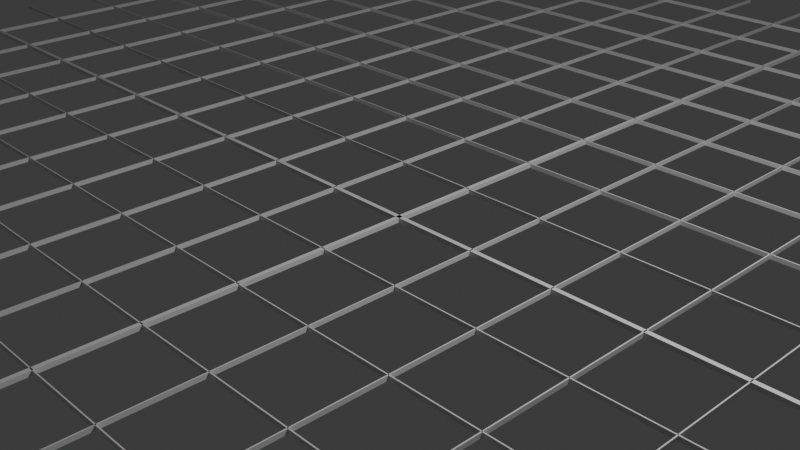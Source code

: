 # Source: grid_2x2.blend  (saved by Blender 4.5.90; exported with 4.5.12 LTS)
import bpy
from mathutils import Matrix  # noqa: F401  (used for matrix-valued properties, if any)

bpy.ops.wm.read_factory_settings(use_empty=True)
scene = bpy.context.scene
scene.name = 'Scene'

# ---- collections
col_collection = bpy.data.collections.new('Collection'); scene.collection.children.link(col_collection)

# ---- world
world_world = bpy.data.worlds.new('World'); scene.world = world_world
world_world.use_nodes = True; world_world.node_tree.nodes.clear()
_N = world_world.node_tree.nodes; _L = world_world.node_tree.links
n0 = _N.new('ShaderNodeOutputWorld'); n0.name = 'World Output'; n0.location = (200, 100)
n1 = _N.new('ShaderNodeBackground'); n1.name = 'Background'; n1.location = (-200, 100)
n1.inputs[0].default_value = (0.05088, 0.05088, 0.05088, 1.0)
_L.new(n1.outputs[0], n0.inputs[0])
n0.is_active_output = True
world_world.color = (0.05088, 0.05088, 0.05088)
world_world.sun_shadow_jitter_overblur = 0.0

# ---- cameras
cam_camera = bpy.data.cameras.new('Camera')
cam_camera.clip_end = 100.0
cam_camera.ortho_scale = 7.314

# ---- lights
light_light = bpy.data.lights.new('Light', 'POINT')
light_light.energy = 1000.0
light_light.shadow_soft_size = 0.1

# ---- meshes
me_plane_079 = bpy.data.meshes.new('Plane.079')
me_plane_079.from_pydata([(1439.0, -2.0, 0.0), (1441.0, -2.0, 0.0), (1439.0, 1.192e-07, 0.0), (1441.0, 1.192e-07, 0.0), (4.0, 0.0, 0.0), (-4.0, 0.0, 0.0), (4.0, -2.0, 0.0), (-4.0, -2.0, 0.0), (4.0, 2.0, 0.0), (-4.0, 2.0, 0.0), (4.0, 0.0, 0.0), (-4.0, 0.0, 0.0), (-1596.0, -3.576e-07, 0.0), (-1604.0, -3.576e-07, 0.0), (-1596.0, -2.0, 0.0), (-1604.0, -2.0, 0.0), (-1596.0, 2.0, 0.0), (-1604.0, 2.0, 0.0), (-1596.0, -3.576e-07, 0.0), (-1604.0, -3.576e-07, 0.0), (-0.0002441, 2.005, 0.0), (-0.0002441, 1.995, 0.0), (1600.0, 2.005, 0.0), (1600.0, 1.995, 0.0), (-1600.0, 2.005, 0.0), (-1600.0, 1.995, 0.0), (-0.0002441, 2.005, 0.0), (-0.0002441, 1.995, 0.0), (0.0, 0.005, 0.0), (0.0, -0.005, 0.0), (1600.0, 0.005, 0.0), (1600.0, -0.005, 0.0), (-1600.0, 0.005, 0.0), (-1600.0, -0.005, 0.0), (0.0, 0.005, 0.0), (0.0, -0.005, 0.0), (-0.0002441, 1.801, 0.0), (-0.0002441, 1.799, 0.0), (1600.0, 1.801, 0.0), (1600.0, 1.799, 0.0), (-1600.0, 1.801, 0.0), (-1600.0, 1.799, 0.0), (-0.0002441, 1.801, 0.0), (-0.0002441, 1.799, 0.0), (-0.0002441, 1.601, 0.0), (-0.0002441, 1.599, 0.0), (1600.0, 1.601, 0.0), (1600.0, 1.599, 0.0), (-1600.0, 1.601, 0.0), (-1600.0, 1.599, 0.0), (-0.0002441, 1.601, 0.0), (-0.0002441, 1.599, 0.0), (-0.0002441, 1.401, 0.0), (-0.0002441, 1.399, 0.0), (1600.0, 1.401, 0.0), (1600.0, 1.399, 0.0), (-1600.0, 1.401, 0.0), (-1600.0, 1.399, 0.0), (-0.0002441, 1.401, 0.0), (-0.0002441, 1.399, 0.0), (-0.0001221, 1.201, 0.0), (-0.0001221, 1.199, 0.0), (1600.0, 1.201, 0.0), (1600.0, 1.199, 0.0), (-1600.0, 1.201, 0.0), (-1600.0, 1.199, 0.0), (-0.0002441, 1.201, 0.0), (-0.0002441, 1.199, 0.0), (-0.0001221, 1.001, 0.0), (-0.0001221, 0.9988, 0.0), (1600.0, 1.001, 0.0), (1600.0, 0.9988, 0.0), (-1600.0, 1.001, 0.0), (-1600.0, 0.9987, 0.0), (-0.0002441, 1.001, 0.0), (-0.0002441, 0.9987, 0.0), (-0.0001221, 0.8012, 0.0), (-0.0001221, 0.7988, 0.0), (1600.0, 0.8013, 0.0), (1600.0, 0.7988, 0.0), (-1600.0, 0.8012, 0.0), (-1600.0, 0.7987, 0.0), (-0.0002441, 0.8012, 0.0), (-0.0002441, 0.7987, 0.0), (0.0, 0.6013, 0.0), (0.0, 0.5988, 0.0), (1600.0, 0.6013, 0.0), (1600.0, 0.5988, 0.0), (-1600.0, 0.6012, 0.0), (-1600.0, 0.5987, 0.0), (0.0, 0.6012, 0.0), (0.0, 0.5987, 0.0), (0.0, 0.4013, 0.0), (0.0, 0.3988, 0.0), (1600.0, 0.4013, 0.0), (1600.0, 0.3988, 0.0), (-1600.0, 0.4012, 0.0), (-1600.0, 0.3987, 0.0), (0.0, 0.4012, 0.0), (0.0, 0.3987, 0.0), (0.0, 0.2013, 0.0), (0.0, 0.1988, 0.0), (1600.0, 0.2013, 0.0), (1600.0, 0.1988, 0.0), (-1600.0, 0.2012, 0.0), (-1600.0, 0.1987, 0.0), (0.0, 0.2012, 0.0), (0.0, 0.1987, 0.0), (0.0, -0.1987, 0.0), (0.0, -0.2012, 0.0), (1600.0, -0.1987, 0.0), (1600.0, -0.2012, 0.0), (-1600.0, -0.1988, 0.0), (-1600.0, -0.2013, 0.0), (0.0, -0.1988, 0.0), (0.0, -0.2013, 0.0), (0.0, -0.3987, 0.0), (0.0, -0.4012, 0.0), (1600.0, -0.3987, 0.0), (1600.0, -0.4012, 0.0), (-1600.0, -0.3988, 0.0), (-1600.0, -0.4013, 0.0), (0.0, -0.3988, 0.0), (0.0, -0.4013, 0.0), (0.0, -0.5987, 0.0), (0.0, -0.6012, 0.0), (1600.0, -0.5987, 0.0), (1600.0, -0.6012, 0.0), (-1600.0, -0.5988, 0.0), (-1600.0, -0.6013, 0.0), (0.0, -0.5988, 0.0), (0.0, -0.6013, 0.0), (0.0001221, -0.7987, 0.0), (0.0001221, -0.8012, 0.0), (1600.0, -0.7987, 0.0), (1600.0, -0.8012, 0.0), (-1600.0, -0.7988, 0.0), (-1600.0, -0.8013, 0.0), (0.0, -0.7988, 0.0), (0.0, -0.8013, 0.0), (0.0001221, -0.9987, 0.0), (0.0001221, -1.001, 0.0), (1600.0, -0.9987, 0.0), (1600.0, -1.001, 0.0), (-1600.0, -0.9988, 0.0), (-1600.0, -1.001, 0.0), (0.0, -0.9988, 0.0), (0.0, -1.001, 0.0), (0.0001221, -1.199, 0.0), (0.0001221, -1.201, 0.0), (1600.0, -1.199, 0.0), (1600.0, -1.201, 0.0), (-1600.0, -1.199, 0.0), (-1600.0, -1.201, 0.0), (0.0, -1.199, 0.0), (0.0, -1.201, 0.0), (0.0002441, -1.399, 0.0), (0.0002441, -1.401, 0.0), (1600.0, -1.399, 0.0), (1600.0, -1.401, 0.0), (-1600.0, -1.399, 0.0), (-1600.0, -1.401, 0.0), (0.0, -1.399, 0.0), (0.0, -1.401, 0.0), (0.0002441, -1.599, 0.0), (0.0002441, -1.601, 0.0), (1600.0, -1.599, 0.0), (1600.0, -1.601, 0.0), (-1600.0, -1.599, 0.0), (-1600.0, -1.601, 0.0), (0.0, -1.599, 0.0), (0.0, -1.601, 0.0), (0.0002441, -1.799, 0.0), (0.0002441, -1.801, 0.0), (1600.0, -1.799, 0.0), (1600.0, -1.801, 0.0), (-1600.0, -1.799, 0.0), (-1600.0, -1.801, 0.0), (0.0002441, -1.799, 0.0), (0.0002441, -1.801, 0.0), (-1441.0, -1.192e-07, 0.0), (-1439.0, -1.192e-07, 0.0), (-1441.0, 2.0, 0.0), (-1439.0, 2.0, 0.0), (-1441.0, -2.0, 0.0), (-1439.0, -2.0, 0.0), (-1441.0, -1.192e-07, 0.0), (-1439.0, -1.192e-07, 0.0), (-1281.0, -1.192e-07, 0.0), (-1279.0, -1.192e-07, 0.0), (-1281.0, 2.0, 0.0), (-1279.0, 2.0, 0.0), (-1281.0, -2.0, 0.0), (-1279.0, -2.0, 0.0), (-1281.0, -1.192e-07, 0.0), (-1279.0, -1.192e-07, 0.0), (-1121.0, -1.192e-07, 0.0), (-1119.0, -1.192e-07, 0.0), (-1121.0, 2.0, 0.0), (-1119.0, 2.0, 0.0), (-1121.0, -2.0, 0.0), (-1119.0, -2.0, 0.0), (-1121.0, -1.192e-07, 0.0), (-1119.0, -1.192e-07, 0.0), (-961.0, -1.192e-07, 0.0), (-959.0, -1.192e-07, 0.0), (-961.0, 2.0, 0.0), (-959.0, 2.0, 0.0), (-961.0, -2.0, 0.0), (-959.0, -2.0, 0.0), (-961.0, -1.192e-07, 0.0), (-959.0, -1.192e-07, 0.0), (-801.0, -1.192e-07, 0.0), (-799.0, -1.192e-07, 0.0), (-801.0, 2.0, 0.0), (-799.0, 2.0, 0.0), (-801.0, -2.0, 0.0), (-799.0, -2.0, 0.0), (-801.0, -1.192e-07, 0.0), (-799.0, -1.192e-07, 0.0), (-641.0, 0.0, 0.0), (-639.0, 0.0, 0.0), (-641.0, 2.0, 0.0), (-639.0, 2.0, 0.0), (-641.0, -2.0, 0.0), (-639.0, -2.0, 0.0), (-641.0, -1.192e-07, 0.0), (-639.0, -1.192e-07, 0.0), (-481.0, -1.192e-07, 0.0), (-479.0, -1.192e-07, 0.0), (-481.0, 2.0, 0.0), (-479.0, 2.0, 0.0), (-481.0, -2.0, 0.0), (-479.0, -2.0, 0.0), (-481.0, 0.0, 0.0), (-479.0, 0.0, 0.0), (-321.0, -1.192e-07, 0.0), (-319.0, -1.192e-07, 0.0), (-321.0, 2.0, 0.0), (-319.0, 2.0, 0.0), (-321.0, -2.0, 0.0), (-319.0, -2.0, 0.0), (-321.0, -1.192e-07, 0.0), (-319.0, -1.192e-07, 0.0), (-161.0, -1.192e-07, 0.0), (-159.0, -1.192e-07, 0.0), (-161.0, 2.0, 0.0), (-159.0, 2.0, 0.0), (-161.0, -2.0, 0.0), (-159.0, -2.0, 0.0), (-161.0, 0.0, 0.0), (-159.0, 0.0, 0.0), (159.0, -1.192e-07, 0.0), (161.0, -1.192e-07, 0.0), (159.0, 2.0, 0.0), (161.0, 2.0, 0.0), (159.0, -2.0, 0.0), (161.0, -2.0, 0.0), (159.0, 5.96e-08, 0.0), (161.0, 5.96e-08, 0.0), (319.0, -1.192e-07, 0.0), (321.0, -1.192e-07, 0.0), (319.0, 2.0, 0.0), (321.0, 2.0, 0.0), (319.0, -2.0, 0.0), (321.0, -2.0, 0.0), (319.0, 5.96e-08, 0.0), (321.0, 5.96e-08, 0.0), (479.0, 0.0, 0.0), (481.0, 0.0, 0.0), (479.0, 2.0, 0.0), (481.0, 2.0, 0.0), (479.0, -2.0, 0.0), (481.0, -2.0, 0.0), (479.0, 1.192e-07, 0.0), (481.0, 1.192e-07, 0.0), (639.0, 1.192e-07, 0.0), (641.0, 1.192e-07, 0.0), (639.0, 2.0, 0.0), (641.0, 2.0, 0.0), (639.0, -2.0, 0.0), (641.0, -2.0, 0.0), (639.0, 0.0, 0.0), (641.0, 0.0, 0.0), (799.0, 0.0, 0.0), (801.0, 0.0, 0.0), (799.0, 2.0, 0.0), (801.0, 2.0, 0.0), (799.0, -2.0, 0.0), (801.0, -2.0, 0.0), (799.0, 5.96e-08, 0.0), (801.0, 5.96e-08, 0.0), (959.0, -1.192e-07, 0.0), (961.0, -1.192e-07, 0.0), (959.0, 2.0, 0.0), (961.0, 2.0, 0.0), (959.0, -2.0, 0.0), (961.0, -2.0, 0.0), (959.0, 5.96e-08, 0.0), (961.0, 5.96e-08, 0.0), (1119.0, 0.0, 0.0), (1121.0, 0.0, 0.0), (1119.0, 2.0, 0.0), (1121.0, 2.0, 0.0), (1119.0, -2.0, 0.0), (1121.0, -2.0, 0.0), (1119.0, 1.192e-07, 0.0), (1121.0, 1.192e-07, 0.0), (1279.0, 0.0, 0.0), (1281.0, 0.0, 0.0), (1279.0, 2.0, 0.0), (1281.0, 2.0, 0.0), (1279.0, -2.0, 0.0), (1281.0, -2.0, 0.0), (1279.0, 1.192e-07, 0.0), (1281.0, 1.192e-07, 0.0), (1439.0, 0.0, 0.0), (1441.0, 0.0, 0.0), (1439.0, 2.0, 0.0), (1441.0, 2.0, 0.0)], [], [(0, 1, 3, 2), (4, 5, 7, 6), (8, 9, 11, 10), (12, 13, 15, 14), (16, 17, 19, 18), (20, 21, 23, 22), (24, 25, 27, 26), (28, 29, 31, 30), (32, 33, 35, 34), (36, 37, 39, 38), (40, 41, 43, 42), (44, 45, 47, 46), (48, 49, 51, 50), (52, 53, 55, 54), (56, 57, 59, 58), (60, 61, 63, 62), (64, 65, 67, 66), (68, 69, 71, 70), (72, 73, 75, 74), (76, 77, 79, 78), (80, 81, 83, 82), (84, 85, 87, 86), (88, 89, 91, 90), (92, 93, 95, 94), (96, 97, 99, 98), (100, 101, 103, 102), (104, 105, 107, 106), (108, 109, 111, 110), (112, 113, 115, 114), (116, 117, 119, 118), (120, 121, 123, 122), (124, 125, 127, 126), (128, 129, 131, 130), (132, 133, 135, 134), (136, 137, 139, 138), (140, 141, 143, 142), (144, 145, 147, 146), (148, 149, 151, 150), (152, 153, 155, 154), (156, 157, 159, 158), (160, 161, 163, 162), (164, 165, 167, 166), (168, 169, 171, 170), (172, 173, 175, 174), (176, 177, 179, 178), (180, 181, 183, 182), (184, 185, 187, 186), (188, 189, 191, 190), (192, 193, 195, 194), (196, 197, 199, 198), (200, 201, 203, 202), (204, 205, 207, 206), (208, 209, 211, 210), (212, 213, 215, 214), (216, 217, 219, 218), (220, 221, 223, 222), (224, 225, 227, 226), (228, 229, 231, 230), (232, 233, 235, 234), (236, 237, 239, 238), (240, 241, 243, 242), (244, 245, 247, 246), (248, 249, 251, 250), (252, 253, 255, 254), (256, 257, 259, 258), (260, 261, 263, 262), (264, 265, 267, 266), (268, 269, 271, 270), (272, 273, 275, 274), (276, 277, 279, 278), (280, 281, 283, 282), (284, 285, 287, 286), (288, 289, 291, 290), (292, 293, 295, 294), (296, 297, 299, 298), (300, 301, 303, 302), (304, 305, 307, 306), (308, 309, 311, 310), (312, 313, 315, 314), (316, 317, 319, 318)])
_uv = me_plane_079.uv_layers.new(name='UVMap')
_uv.uv.foreach_set('vector', [0.0, 0.0, 1.0, 0.0, 1.0, 1.0, 0.0, 1.0, 0.0, 0.0, 1.0, 0.0, 1.0, 1.0, 0.0, 1.0, 0.0, 0.0, 1.0, 0.0, 1.0, 1.0, 0.0, 1.0, 0.0, 0.0, 1.0, 0.0, 1.0, 1.0, 0.0, 1.0, 0.0, 0.0, 1.0, 0.0, 1.0, 1.0, 0.0, 1.0, 0.0, 0.0, 1.0, 0.0, 1.0, 1.0, 0.0, 1.0, 0.0, 0.0, 1.0, 0.0, 1.0, 1.0, 0.0, 1.0, 0.0, 0.0, 1.0, 0.0, 1.0, 1.0, 0.0, 1.0, 0.0, 0.0, 1.0, 0.0, 1.0, 1.0, 0.0, 1.0, 0.0, 0.0, 1.0, 0.0, 1.0, 1.0, 0.0, 1.0, 0.0, 0.0, 1.0, 0.0, 1.0, 1.0, 0.0, 1.0, 0.0, 0.0, 1.0, 0.0, 1.0, 1.0, 0.0, 1.0, 0.0, 0.0, 1.0, 0.0, 1.0, 1.0, 0.0, 1.0, 0.0, 0.0, 1.0, 0.0, 1.0, 1.0, 0.0, 1.0, 0.0, 0.0, 1.0, 0.0, 1.0, 1.0, 0.0, 1.0, 0.0, 0.0, 1.0, 0.0, 1.0, 1.0, 0.0, 1.0, 0.0, 0.0, 1.0, 0.0, 1.0, 1.0, 0.0, 1.0, 0.0, 0.0, 1.0, 0.0, 1.0, 1.0, 0.0, 1.0, 0.0, 0.0, 1.0, 0.0, 1.0, 1.0, 0.0, 1.0, 0.0, 0.0, 1.0, 0.0, 1.0, 1.0, 0.0, 1.0, 0.0, 0.0, 1.0, 0.0, 1.0, 1.0, 0.0, 1.0, 0.0, 0.0, 1.0, 0.0, 1.0, 1.0, 0.0, 1.0, 0.0, 0.0, 1.0, 0.0, 1.0, 1.0, 0.0, 1.0, 0.0, 0.0, 1.0, 0.0, 1.0, 1.0, 0.0, 1.0, 0.0, 0.0, 1.0, 0.0, 1.0, 1.0, 0.0, 1.0, 0.0, 0.0, 1.0, 0.0, 1.0, 1.0, 0.0, 1.0, 0.0, 0.0, 1.0, 0.0, 1.0, 1.0, 0.0, 1.0, 0.0, 0.0, 1.0, 0.0, 1.0, 1.0, 0.0, 1.0, 0.0, 0.0, 1.0, 0.0, 1.0, 1.0, 0.0, 1.0, 0.0, 0.0, 1.0, 0.0, 1.0, 1.0, 0.0, 1.0, 0.0, 0.0, 1.0, 0.0, 1.0, 1.0, 0.0, 1.0, 0.0, 0.0, 1.0, 0.0, 1.0, 1.0, 0.0, 1.0, 0.0, 0.0, 1.0, 0.0, 1.0, 1.0, 0.0, 1.0, 0.0, 0.0, 1.0, 0.0, 1.0, 1.0, 0.0, 1.0, 0.0, 0.0, 1.0, 0.0, 1.0, 1.0, 0.0, 1.0, 0.0, 0.0, 1.0, 0.0, 1.0, 1.0, 0.0, 1.0, 0.0, 0.0, 1.0, 0.0, 1.0, 1.0, 0.0, 1.0, 0.0, 0.0, 1.0, 0.0, 1.0, 1.0, 0.0, 1.0, 0.0, 0.0, 1.0, 0.0, 1.0, 1.0, 0.0, 1.0, 0.0, 0.0, 1.0, 0.0, 1.0, 1.0, 0.0, 1.0, 0.0, 0.0, 1.0, 0.0, 1.0, 1.0, 0.0, 1.0, 0.0, 0.0, 1.0, 0.0, 1.0, 1.0, 0.0, 1.0, 0.0, 0.0, 1.0, 0.0, 1.0, 1.0, 0.0, 1.0, 0.0, 0.0, 1.0, 0.0, 1.0, 1.0, 0.0, 1.0, 0.0, 0.0, 1.0, 0.0, 1.0, 1.0, 0.0, 1.0, 0.0, 0.0, 1.0, 0.0, 1.0, 1.0, 0.0, 1.0, 0.0, 0.0, 1.0, 0.0, 1.0, 1.0, 0.0, 1.0, 0.0, 0.0, 1.0, 0.0, 1.0, 1.0, 0.0, 1.0, 0.0, 0.0, 1.0, 0.0, 1.0, 1.0, 0.0, 1.0, 0.0, 0.0, 1.0, 0.0, 1.0, 1.0, 0.0, 1.0, 0.0, 0.0, 1.0, 0.0, 1.0, 1.0, 0.0, 1.0, 0.0, 0.0, 1.0, 0.0, 1.0, 1.0, 0.0, 1.0, 0.0, 0.0, 1.0, 0.0, 1.0, 1.0, 0.0, 1.0, 0.0, 0.0, 1.0, 0.0, 1.0, 1.0, 0.0, 1.0, 0.0, 0.0, 1.0, 0.0, 1.0, 1.0, 0.0, 1.0, 0.0, 0.0, 1.0, 0.0, 1.0, 1.0, 0.0, 1.0, 0.0, 0.0, 1.0, 0.0, 1.0, 1.0, 0.0, 1.0, 0.0, 0.0, 1.0, 0.0, 1.0, 1.0, 0.0, 1.0, 0.0, 0.0, 1.0, 0.0, 1.0, 1.0, 0.0, 1.0, 0.0, 0.0, 1.0, 0.0, 1.0, 1.0, 0.0, 1.0, 0.0, 0.0, 1.0, 0.0, 1.0, 1.0, 0.0, 1.0, 0.0, 0.0, 1.0, 0.0, 1.0, 1.0, 0.0, 1.0, 0.0, 0.0, 1.0, 0.0, 1.0, 1.0, 0.0, 1.0, 0.0, 0.0, 1.0, 0.0, 1.0, 1.0, 0.0, 1.0, 0.0, 0.0, 1.0, 0.0, 1.0, 1.0, 0.0, 1.0, 0.0, 0.0, 1.0, 0.0, 1.0, 1.0, 0.0, 1.0, 0.0, 0.0, 1.0, 0.0, 1.0, 1.0, 0.0, 1.0, 0.0, 0.0, 1.0, 0.0, 1.0, 1.0, 0.0, 1.0, 0.0, 0.0, 1.0, 0.0, 1.0, 1.0, 0.0, 1.0, 0.0, 0.0, 1.0, 0.0, 1.0, 1.0, 0.0, 1.0, 0.0, 0.0, 1.0, 0.0, 1.0, 1.0, 0.0, 1.0, 0.0, 0.0, 1.0, 0.0, 1.0, 1.0, 0.0, 1.0, 0.0, 0.0, 1.0, 0.0, 1.0, 1.0, 0.0, 1.0, 0.0, 0.0, 1.0, 0.0, 1.0, 1.0, 0.0, 1.0, 0.0, 0.0, 1.0, 0.0, 1.0, 1.0, 0.0, 1.0, 0.0, 0.0, 1.0, 0.0, 1.0, 1.0, 0.0, 1.0, 0.0, 0.0, 1.0, 0.0, 1.0, 1.0, 0.0, 1.0, 0.0, 0.0, 1.0, 0.0, 1.0, 1.0, 0.0, 1.0, 0.0, 0.0, 1.0, 0.0, 1.0, 1.0, 0.0, 1.0, 0.0, 0.0, 1.0, 0.0, 1.0, 1.0, 0.0, 1.0])
me_plane_079.update()

# ---- objects
ob_light = bpy.data.objects.new('Light', light_light)
ob_camera = bpy.data.objects.new('Camera', cam_camera)
ob_grid = bpy.data.objects.new('grid', me_plane_079)

# ---- transforms, parenting, visibility, modifiers, constraints
ob_light.location = (4.076, 1.005, 5.904)
ob_light.rotation_euler = (0.6503, 0.05522, 1.866)
ob_light.lock_rotations_4d = False
ob_light.empty_display_type = 'ARROWS'
ob_light.color = (0.0, 0.0, 0.0, 0.0)
ob_light.lineart.crease_threshold = 0.0
ob_camera.location = (7.359, -6.926, 4.958)
ob_camera.rotation_euler = (1.109, 0.0, 0.8149)
ob_camera.lock_rotations_4d = False
ob_camera.empty_display_type = 'ARROWS'
ob_camera.color = (0.0, 0.0, 0.0, 0.0)
ob_camera.display_type = 'WIRE'
ob_camera.lineart.crease_threshold = 0.0
ob_grid.location = (5.96e-08, 0.0, 0.0)
ob_grid.rotation_euler = (0.0, -0.0, 3.142)
ob_grid.scale = (0.00625, 5.0, 10.0)
_m = ob_grid.modifiers.new('Solidify', 'SOLIDIFY')
_m.thickness = -0.005
_m.offset = 0.0

# ---- collection membership
col_collection.objects.link(ob_light)
col_collection.objects.link(ob_camera)
col_collection.objects.link(ob_grid)

# ---- scene / render settings (as saved in the file)
scene.camera = ob_camera
scene.frame_start = 1; scene.frame_end = 250; scene.frame_set(1)
scene.render.engine = 'BLENDER_EEVEE_NEXT'
bpy.context.view_layer.update()
